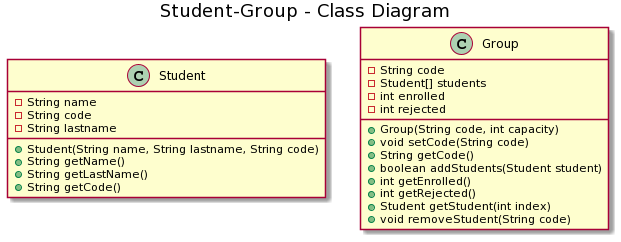

The diagram above was rendered by PlantUML. Its source (embedded in the PNG):
@startuml
title Student-Group - Class Diagram


class Student {
  -String name
  -String code
  -String lastname
  +Student(String name, String lastname, String code)
  +String getName()
  +String getLastName()
  +String getCode()
}

class Group{
  -String code
  -Student[] students
  -int enrolled
  -int rejected
  +Group(String code, int capacity)
  +void setCode(String code)
  +String getCode()
  +boolean addStudents(Student student)
  +int getEnrolled()
  +int getRejected()
  +Student getStudent(int index)
  +void removeStudent(String code)
}
@enduml